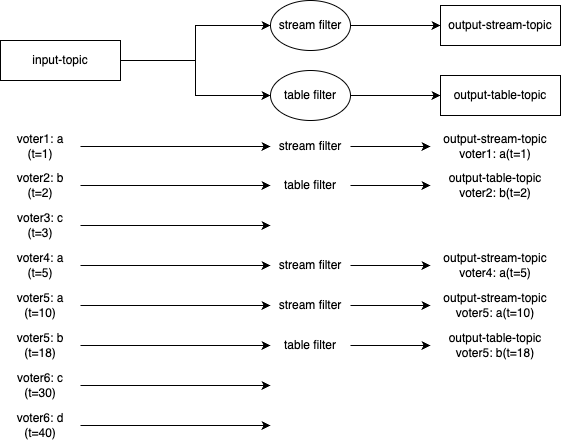

The diagram above was exported from draw.io. Its source (the exported page's mxGraphModel, read from the mxfile embedded in the PNG):
<mxGraphModel dx="524" dy="995" grid="1" gridSize="10" guides="1" tooltips="1" connect="1" arrows="1" fold="1" page="1" pageScale="1" pageWidth="1169" pageHeight="827" math="0" shadow="0">
  <root>
    <mxCell id="0" />
    <mxCell id="1" parent="0" />
    <mxCell id="pKS4B4EWEE2jMQGI_RAB-51" style="edgeStyle=orthogonalEdgeStyle;rounded=0;orthogonalLoop=1;jettySize=auto;html=1;entryX=0;entryY=0.5;entryDx=0;entryDy=0;strokeColor=#000000;fontColor=#000000;" parent="1" source="pKS4B4EWEE2jMQGI_RAB-52" target="pKS4B4EWEE2jMQGI_RAB-54" edge="1">
      <mxGeometry relative="1" as="geometry" />
    </mxCell>
    <mxCell id="UVN9ZvTIUVG2hzxVgpi9-2" style="edgeStyle=orthogonalEdgeStyle;rounded=0;orthogonalLoop=1;jettySize=auto;html=1;entryX=0;entryY=0.5;entryDx=0;entryDy=0;" parent="1" source="pKS4B4EWEE2jMQGI_RAB-52" target="UVN9ZvTIUVG2hzxVgpi9-1" edge="1">
      <mxGeometry relative="1" as="geometry" />
    </mxCell>
    <mxCell id="pKS4B4EWEE2jMQGI_RAB-52" value="&lt;div&gt;&lt;font&gt;input-topic&lt;/font&gt;&lt;/div&gt;" style="rounded=0;whiteSpace=wrap;html=1;strokeColor=#000000;fontColor=#000000;" parent="1" vertex="1">
      <mxGeometry x="80" y="160" width="120" height="40" as="geometry" />
    </mxCell>
    <mxCell id="UVN9ZvTIUVG2hzxVgpi9-4" style="edgeStyle=orthogonalEdgeStyle;rounded=0;orthogonalLoop=1;jettySize=auto;html=1;entryX=0;entryY=0.5;entryDx=0;entryDy=0;" parent="1" source="pKS4B4EWEE2jMQGI_RAB-54" target="cnL0BJFdg0d7fFRK8mFJ-2" edge="1">
      <mxGeometry relative="1" as="geometry" />
    </mxCell>
    <mxCell id="pKS4B4EWEE2jMQGI_RAB-54" value="table filter" style="ellipse;whiteSpace=wrap;html=1;strokeColor=#000000;fontColor=#000000;" parent="1" vertex="1">
      <mxGeometry x="350" y="190" width="80" height="50" as="geometry" />
    </mxCell>
    <mxCell id="pKS4B4EWEE2jMQGI_RAB-55" value="&lt;font&gt;output-stream-topic&lt;/font&gt;" style="rounded=0;whiteSpace=wrap;html=1;strokeColor=#000000;fontColor=#000000;" parent="1" vertex="1">
      <mxGeometry x="520" y="125" width="120" height="40" as="geometry" />
    </mxCell>
    <mxCell id="cnL0BJFdg0d7fFRK8mFJ-2" value="output-table-topic" style="rounded=0;whiteSpace=wrap;html=1;strokeColor=#000000;fontColor=#000000;" parent="1" vertex="1">
      <mxGeometry x="520" y="195" width="120" height="40" as="geometry" />
    </mxCell>
    <mxCell id="cnL0BJFdg0d7fFRK8mFJ-45" style="edgeStyle=orthogonalEdgeStyle;rounded=0;orthogonalLoop=1;jettySize=auto;html=1;entryX=0;entryY=0.5;entryDx=0;entryDy=0;" parent="1" source="cnL0BJFdg0d7fFRK8mFJ-5" target="cnL0BJFdg0d7fFRK8mFJ-6" edge="1">
      <mxGeometry relative="1" as="geometry" />
    </mxCell>
    <mxCell id="cnL0BJFdg0d7fFRK8mFJ-5" value="voter1: a&lt;div&gt;(t=1)&lt;/div&gt;" style="text;html=1;align=center;verticalAlign=middle;whiteSpace=wrap;rounded=0;fontColor=#000000;" parent="1" vertex="1">
      <mxGeometry x="80" y="251" width="80" height="30" as="geometry" />
    </mxCell>
    <mxCell id="cnL0BJFdg0d7fFRK8mFJ-12" style="edgeStyle=orthogonalEdgeStyle;rounded=0;orthogonalLoop=1;jettySize=auto;html=1;" parent="1" source="cnL0BJFdg0d7fFRK8mFJ-6" target="cnL0BJFdg0d7fFRK8mFJ-7" edge="1">
      <mxGeometry relative="1" as="geometry" />
    </mxCell>
    <mxCell id="cnL0BJFdg0d7fFRK8mFJ-6" value="stream filter" style="text;html=1;align=center;verticalAlign=middle;whiteSpace=wrap;rounded=0;fontColor=#000000;" parent="1" vertex="1">
      <mxGeometry x="350" y="251" width="80" height="30" as="geometry" />
    </mxCell>
    <mxCell id="cnL0BJFdg0d7fFRK8mFJ-7" value="&lt;div&gt;output-stream-topic&lt;br&gt;&lt;/div&gt;voter1: a&lt;span style=&quot;background-color: initial;&quot;&gt;(t=1)&lt;/span&gt;" style="text;html=1;align=center;verticalAlign=middle;whiteSpace=wrap;rounded=0;fontColor=#000000;" parent="1" vertex="1">
      <mxGeometry x="510" y="251" width="130" height="30" as="geometry" />
    </mxCell>
    <mxCell id="cnL0BJFdg0d7fFRK8mFJ-14" style="edgeStyle=orthogonalEdgeStyle;rounded=0;orthogonalLoop=1;jettySize=auto;html=1;entryX=0;entryY=0.5;entryDx=0;entryDy=0;" parent="1" source="cnL0BJFdg0d7fFRK8mFJ-8" target="cnL0BJFdg0d7fFRK8mFJ-9" edge="1">
      <mxGeometry relative="1" as="geometry" />
    </mxCell>
    <mxCell id="cnL0BJFdg0d7fFRK8mFJ-8" value="voter2: b&lt;div&gt;(t=2)&lt;/div&gt;" style="text;html=1;align=center;verticalAlign=middle;whiteSpace=wrap;rounded=0;fontColor=#000000;" parent="1" vertex="1">
      <mxGeometry x="80" y="290" width="80" height="30" as="geometry" />
    </mxCell>
    <mxCell id="cnL0BJFdg0d7fFRK8mFJ-13" style="edgeStyle=orthogonalEdgeStyle;rounded=0;orthogonalLoop=1;jettySize=auto;html=1;entryX=0;entryY=0.5;entryDx=0;entryDy=0;" parent="1" source="cnL0BJFdg0d7fFRK8mFJ-9" target="cnL0BJFdg0d7fFRK8mFJ-10" edge="1">
      <mxGeometry relative="1" as="geometry" />
    </mxCell>
    <mxCell id="cnL0BJFdg0d7fFRK8mFJ-9" value="table filter" style="text;html=1;align=center;verticalAlign=middle;whiteSpace=wrap;rounded=0;fontColor=#000000;" parent="1" vertex="1">
      <mxGeometry x="350" y="290" width="80" height="30" as="geometry" />
    </mxCell>
    <mxCell id="cnL0BJFdg0d7fFRK8mFJ-10" value="&lt;div&gt;output-table-topic&lt;br&gt;&lt;/div&gt;voter2: b&lt;span style=&quot;background-color: initial;&quot;&gt;(t=2)&lt;/span&gt;" style="text;html=1;align=center;verticalAlign=middle;whiteSpace=wrap;rounded=0;fontColor=#000000;" parent="1" vertex="1">
      <mxGeometry x="510" y="290" width="130" height="30" as="geometry" />
    </mxCell>
    <mxCell id="cnL0BJFdg0d7fFRK8mFJ-17" style="edgeStyle=orthogonalEdgeStyle;rounded=0;orthogonalLoop=1;jettySize=auto;html=1;entryX=0;entryY=0.5;entryDx=0;entryDy=0;" parent="1" source="cnL0BJFdg0d7fFRK8mFJ-15" edge="1">
      <mxGeometry relative="1" as="geometry">
        <mxPoint x="350" y="345" as="targetPoint" />
      </mxGeometry>
    </mxCell>
    <mxCell id="cnL0BJFdg0d7fFRK8mFJ-15" value="voter3: c&lt;div&gt;(t=3)&lt;/div&gt;" style="text;html=1;align=center;verticalAlign=middle;whiteSpace=wrap;rounded=0;fontColor=#000000;" parent="1" vertex="1">
      <mxGeometry x="80" y="330" width="80" height="30" as="geometry" />
    </mxCell>
    <mxCell id="cnL0BJFdg0d7fFRK8mFJ-20" style="edgeStyle=orthogonalEdgeStyle;rounded=0;orthogonalLoop=1;jettySize=auto;html=1;entryX=0;entryY=0.5;entryDx=0;entryDy=0;" parent="1" source="cnL0BJFdg0d7fFRK8mFJ-21" target="cnL0BJFdg0d7fFRK8mFJ-23" edge="1">
      <mxGeometry relative="1" as="geometry" />
    </mxCell>
    <mxCell id="cnL0BJFdg0d7fFRK8mFJ-21" value="voter4: a&lt;div&gt;(t=5)&lt;/div&gt;" style="text;html=1;align=center;verticalAlign=middle;whiteSpace=wrap;rounded=0;fontColor=#000000;" parent="1" vertex="1">
      <mxGeometry x="80" y="370" width="80" height="30" as="geometry" />
    </mxCell>
    <mxCell id="cnL0BJFdg0d7fFRK8mFJ-22" style="edgeStyle=orthogonalEdgeStyle;rounded=0;orthogonalLoop=1;jettySize=auto;html=1;" parent="1" source="cnL0BJFdg0d7fFRK8mFJ-23" target="cnL0BJFdg0d7fFRK8mFJ-24" edge="1">
      <mxGeometry relative="1" as="geometry" />
    </mxCell>
    <mxCell id="cnL0BJFdg0d7fFRK8mFJ-23" value="stream filter" style="text;html=1;align=center;verticalAlign=middle;whiteSpace=wrap;rounded=0;fontColor=#000000;" parent="1" vertex="1">
      <mxGeometry x="350" y="370" width="80" height="30" as="geometry" />
    </mxCell>
    <mxCell id="cnL0BJFdg0d7fFRK8mFJ-24" value="&lt;div&gt;output-stream-topic&lt;br&gt;&lt;/div&gt;voter4: a&lt;span style=&quot;background-color: initial;&quot;&gt;(t=5&lt;/span&gt;&lt;span style=&quot;color: rgba(0, 0, 0, 0); font-family: monospace; font-size: 0px; text-align: start; text-wrap: nowrap;&quot;&gt;%3CmxGraphModel%3E%3Croot%3E%3CmxCell%20id%3D%220%22%2F%3E%3CmxCell%20id%3D%221%22%20parent%3D%220%22%2F%3E%3CmxCell%20id%3D%222%22%20style%3D%22edgeStyle%3DorthogonalEdgeStyle%3Brounded%3D0%3BorthogonalLoop%3D1%3BjettySize%3Dauto%3Bhtml%3D1%3BentryX%3D0%3BentryY%3D0.5%3BentryDx%3D0%3BentryDy%3D0%3B%22%20edge%3D%221%22%20source%3D%223%22%20target%3D%225%22%20parent%3D%221%22%3E%3CmxGeometry%20relative%3D%221%22%20as%3D%22geometry%22%2F%3E%3C%2FmxCell%3E%3CmxCell%20id%3D%223%22%20value%3D%22voter3%3A%20c%26lt%3Bdiv%26gt%3B(t%3D3)%26lt%3B%2Fdiv%26gt%3B%22%20style%3D%22text%3Bhtml%3D1%3Balign%3Dcenter%3BverticalAlign%3Dmiddle%3BwhiteSpace%3Dwrap%3Brounded%3D0%3BfontColor%3D%23000000%3B%22%20vertex%3D%221%22%20parent%3D%221%22%3E%3CmxGeometry%20x%3D%2280%22%20y%3D%22330%22%20width%3D%2280%22%20height%3D%2230%22%20as%3D%22geometry%22%2F%3E%3C%2FmxCell%3E%3CmxCell%20id%3D%224%22%20style%3D%22edgeStyle%3DorthogonalEdgeStyle%3Brounded%3D0%3BorthogonalLoop%3D1%3BjettySize%3Dauto%3Bhtml%3D1%3B%22%20edge%3D%221%22%20source%3D%225%22%20target%3D%226%22%20parent%3D%221%22%3E%3CmxGeometry%20relative%3D%221%22%20as%3D%22geometry%22%2F%3E%3C%2FmxCell%3E%3CmxCell%20id%3D%225%22%20value%3D%22branch-other%22%20style%3D%22text%3Bhtml%3D1%3Balign%3Dcenter%3BverticalAlign%3Dmiddle%3BwhiteSpace%3Dwrap%3Brounded%3D0%3BfontColor%3D%23000000%3B%22%20vertex%3D%221%22%20parent%3D%221%22%3E%3CmxGeometry%20x%3D%22350%22%20y%3D%22330%22%20width%3D%2280%22%20height%3D%2230%22%20as%3D%22geometry%22%2F%3E%3C%2FmxCell%3E%3CmxCell%20id%3D%226%22%20value%3D%22%26lt%3Bdiv%26gt%3Boutput-other-topic%26lt%3Bbr%26gt%3B%26lt%3B%2Fdiv%26gt%3Bvoter3%3A%20c%26lt%3Bspan%20style%3D%26quot%3Bbackground-color%3A%20initial%3B%26quot%3B%26gt%3B(t%3D3)%26lt%3B%2Fspan%26gt%3B%22%20style%3D%22text%3Bhtml%3D1%3Balign%3Dcenter%3BverticalAlign%3Dmiddle%3BwhiteSpace%3Dwrap%3Brounded%3D0%3BfontColor%3D%23000000%3B%22%20vertex%3D%221%22%20parent%3D%221%22%3E%3CmxGeometry%20x%3D%22510%22%20y%3D%22330%22%20width%3D%22130%22%20height%3D%2230%22%20as%3D%22geometry%22%2F%3E%3C%2FmxCell%3E%3C%2Froot%3E%3C%2FmxGraphModel%3E&lt;/span&gt;&lt;span style=&quot;background-color: initial;&quot;&gt;)&lt;/span&gt;" style="text;html=1;align=center;verticalAlign=middle;whiteSpace=wrap;rounded=0;fontColor=#000000;" parent="1" vertex="1">
      <mxGeometry x="510" y="370" width="130" height="30" as="geometry" />
    </mxCell>
    <mxCell id="cnL0BJFdg0d7fFRK8mFJ-25" style="edgeStyle=orthogonalEdgeStyle;rounded=0;orthogonalLoop=1;jettySize=auto;html=1;entryX=0;entryY=0.5;entryDx=0;entryDy=0;" parent="1" source="cnL0BJFdg0d7fFRK8mFJ-26" target="cnL0BJFdg0d7fFRK8mFJ-28" edge="1">
      <mxGeometry relative="1" as="geometry" />
    </mxCell>
    <mxCell id="cnL0BJFdg0d7fFRK8mFJ-26" value="voter5: a&lt;div&gt;(t=10)&lt;/div&gt;" style="text;html=1;align=center;verticalAlign=middle;whiteSpace=wrap;rounded=0;fontColor=#000000;" parent="1" vertex="1">
      <mxGeometry x="80" y="410" width="80" height="30" as="geometry" />
    </mxCell>
    <mxCell id="cnL0BJFdg0d7fFRK8mFJ-27" style="edgeStyle=orthogonalEdgeStyle;rounded=0;orthogonalLoop=1;jettySize=auto;html=1;" parent="1" source="cnL0BJFdg0d7fFRK8mFJ-28" target="cnL0BJFdg0d7fFRK8mFJ-29" edge="1">
      <mxGeometry relative="1" as="geometry" />
    </mxCell>
    <mxCell id="cnL0BJFdg0d7fFRK8mFJ-28" value="stream filter" style="text;html=1;align=center;verticalAlign=middle;whiteSpace=wrap;rounded=0;fontColor=#000000;" parent="1" vertex="1">
      <mxGeometry x="350" y="410" width="80" height="30" as="geometry" />
    </mxCell>
    <mxCell id="cnL0BJFdg0d7fFRK8mFJ-29" value="&lt;div&gt;output-stream-topic&lt;br&gt;&lt;/div&gt;voter5: a&lt;span style=&quot;background-color: initial;&quot;&gt;(t=10)&lt;/span&gt;" style="text;html=1;align=center;verticalAlign=middle;whiteSpace=wrap;rounded=0;fontColor=#000000;" parent="1" vertex="1">
      <mxGeometry x="510" y="410" width="130" height="30" as="geometry" />
    </mxCell>
    <mxCell id="cnL0BJFdg0d7fFRK8mFJ-30" style="edgeStyle=orthogonalEdgeStyle;rounded=0;orthogonalLoop=1;jettySize=auto;html=1;entryX=0;entryY=0.5;entryDx=0;entryDy=0;" parent="1" source="cnL0BJFdg0d7fFRK8mFJ-31" target="cnL0BJFdg0d7fFRK8mFJ-33" edge="1">
      <mxGeometry relative="1" as="geometry" />
    </mxCell>
    <mxCell id="cnL0BJFdg0d7fFRK8mFJ-31" value="voter5: b&lt;div&gt;(t=18)&lt;/div&gt;" style="text;html=1;align=center;verticalAlign=middle;whiteSpace=wrap;rounded=0;fontColor=#000000;" parent="1" vertex="1">
      <mxGeometry x="80" y="450" width="80" height="30" as="geometry" />
    </mxCell>
    <mxCell id="cnL0BJFdg0d7fFRK8mFJ-32" style="edgeStyle=orthogonalEdgeStyle;rounded=0;orthogonalLoop=1;jettySize=auto;html=1;" parent="1" source="cnL0BJFdg0d7fFRK8mFJ-33" target="cnL0BJFdg0d7fFRK8mFJ-34" edge="1">
      <mxGeometry relative="1" as="geometry" />
    </mxCell>
    <mxCell id="cnL0BJFdg0d7fFRK8mFJ-33" value="table filter" style="text;html=1;align=center;verticalAlign=middle;whiteSpace=wrap;rounded=0;fontColor=#000000;" parent="1" vertex="1">
      <mxGeometry x="350" y="450" width="80" height="30" as="geometry" />
    </mxCell>
    <mxCell id="cnL0BJFdg0d7fFRK8mFJ-34" value="&lt;div&gt;output-table-topic&lt;br&gt;&lt;/div&gt;voter5: b&lt;span style=&quot;background-color: initial;&quot;&gt;(t=18)&lt;/span&gt;" style="text;html=1;align=center;verticalAlign=middle;whiteSpace=wrap;rounded=0;fontColor=#000000;" parent="1" vertex="1">
      <mxGeometry x="510" y="450" width="130" height="30" as="geometry" />
    </mxCell>
    <mxCell id="cnL0BJFdg0d7fFRK8mFJ-35" style="edgeStyle=orthogonalEdgeStyle;rounded=0;orthogonalLoop=1;jettySize=auto;html=1;entryX=0;entryY=0.5;entryDx=0;entryDy=0;" parent="1" source="cnL0BJFdg0d7fFRK8mFJ-36" edge="1">
      <mxGeometry relative="1" as="geometry">
        <mxPoint x="350" y="505" as="targetPoint" />
      </mxGeometry>
    </mxCell>
    <mxCell id="cnL0BJFdg0d7fFRK8mFJ-36" value="voter6: c&lt;div&gt;(t=30)&lt;/div&gt;" style="text;html=1;align=center;verticalAlign=middle;whiteSpace=wrap;rounded=0;fontColor=#000000;" parent="1" vertex="1">
      <mxGeometry x="80" y="490" width="80" height="30" as="geometry" />
    </mxCell>
    <mxCell id="cnL0BJFdg0d7fFRK8mFJ-40" style="edgeStyle=orthogonalEdgeStyle;rounded=0;orthogonalLoop=1;jettySize=auto;html=1;entryX=0;entryY=0.5;entryDx=0;entryDy=0;" parent="1" source="cnL0BJFdg0d7fFRK8mFJ-41" edge="1">
      <mxGeometry relative="1" as="geometry">
        <mxPoint x="350" y="545" as="targetPoint" />
      </mxGeometry>
    </mxCell>
    <mxCell id="cnL0BJFdg0d7fFRK8mFJ-41" value="voter6: d&lt;div&gt;(t=40)&lt;/div&gt;" style="text;html=1;align=center;verticalAlign=middle;whiteSpace=wrap;rounded=0;fontColor=#000000;" parent="1" vertex="1">
      <mxGeometry x="80" y="530" width="80" height="30" as="geometry" />
    </mxCell>
    <mxCell id="UVN9ZvTIUVG2hzxVgpi9-3" style="edgeStyle=orthogonalEdgeStyle;rounded=0;orthogonalLoop=1;jettySize=auto;html=1;entryX=0;entryY=0.5;entryDx=0;entryDy=0;" parent="1" source="UVN9ZvTIUVG2hzxVgpi9-1" target="pKS4B4EWEE2jMQGI_RAB-55" edge="1">
      <mxGeometry relative="1" as="geometry" />
    </mxCell>
    <mxCell id="UVN9ZvTIUVG2hzxVgpi9-1" value="stream filter" style="ellipse;whiteSpace=wrap;html=1;strokeColor=#000000;fontColor=#000000;" parent="1" vertex="1">
      <mxGeometry x="350" y="120" width="80" height="50" as="geometry" />
    </mxCell>
  </root>
</mxGraphModel>